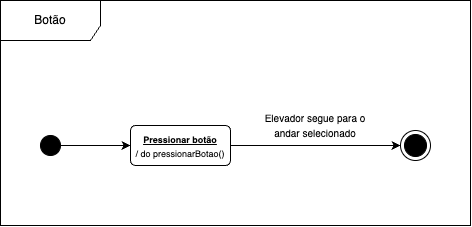

The diagram above was exported from draw.io. Its source (the exported page's mxGraphModel, read from the mxfile embedded in the PNG):
<mxGraphModel dx="795" dy="413" grid="1" gridSize="10" guides="1" tooltips="1" connect="1" arrows="1" fold="1" page="1" pageScale="1" pageWidth="827" pageHeight="1169" math="0" shadow="0">
  <root>
    <mxCell id="0" />
    <mxCell id="1" parent="0" />
    <mxCell id="3oZDyCKfchXlg0GN4pTw-1" value="Botão" style="shape=umlFrame;whiteSpace=wrap;html=1;pointerEvents=0;width=100;height=40;" vertex="1" parent="1">
      <mxGeometry x="60" y="115" width="470" height="225" as="geometry" />
    </mxCell>
    <mxCell id="3oZDyCKfchXlg0GN4pTw-11" style="edgeStyle=orthogonalEdgeStyle;rounded=0;orthogonalLoop=1;jettySize=auto;html=1;exitX=1;exitY=0.5;exitDx=0;exitDy=0;entryX=0;entryY=0.5;entryDx=0;entryDy=0;" edge="1" parent="1" source="3oZDyCKfchXlg0GN4pTw-2" target="3oZDyCKfchXlg0GN4pTw-10">
      <mxGeometry relative="1" as="geometry" />
    </mxCell>
    <mxCell id="3oZDyCKfchXlg0GN4pTw-2" value="" style="ellipse;fillColor=strokeColor;html=1;" vertex="1" parent="1">
      <mxGeometry x="100" y="250" width="20" height="20" as="geometry" />
    </mxCell>
    <mxCell id="3oZDyCKfchXlg0GN4pTw-58" style="edgeStyle=orthogonalEdgeStyle;rounded=0;orthogonalLoop=1;jettySize=auto;html=1;exitX=1;exitY=0.5;exitDx=0;exitDy=0;entryX=0;entryY=0.5;entryDx=0;entryDy=0;" edge="1" parent="1" source="3oZDyCKfchXlg0GN4pTw-10">
      <mxGeometry relative="1" as="geometry">
        <mxPoint x="460" y="260" as="targetPoint" />
      </mxGeometry>
    </mxCell>
    <mxCell id="3oZDyCKfchXlg0GN4pTw-10" value="&lt;div&gt;&lt;span style=&quot;background-color: initial; font-size: 9px;&quot;&gt;&lt;b&gt;&lt;u&gt;Pressionar botão&lt;/u&gt;&lt;/b&gt;&lt;/span&gt;&lt;/div&gt;&lt;div&gt;&lt;span style=&quot;background-color: initial; font-size: 9px;&quot;&gt;/ do pressionarBotao()&lt;/span&gt;&lt;/div&gt;" style="html=1;align=center;verticalAlign=top;rounded=1;absoluteArcSize=1;arcSize=10;dashed=0;whiteSpace=wrap;" vertex="1" parent="1">
      <mxGeometry x="190" y="240" width="100" height="40" as="geometry" />
    </mxCell>
    <mxCell id="3oZDyCKfchXlg0GN4pTw-40" value="" style="ellipse;html=1;shape=endState;fillColor=strokeColor;" vertex="1" parent="1">
      <mxGeometry x="460" y="245" width="30" height="30" as="geometry" />
    </mxCell>
    <mxCell id="3oZDyCKfchXlg0GN4pTw-74" value="&lt;span style=&quot;font-size: 10px;&quot;&gt;Elevador segue para o andar selecionado&lt;/span&gt;" style="text;html=1;align=center;verticalAlign=middle;whiteSpace=wrap;rounded=0;" vertex="1" parent="1">
      <mxGeometry x="310" y="220" width="130" height="40" as="geometry" />
    </mxCell>
  </root>
</mxGraphModel>